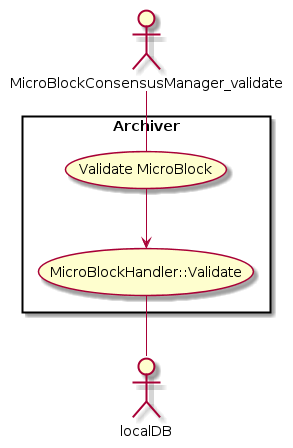

The diagram above was rendered by PlantUML. Its source (embedded in the PNG):
@startuml

actor localDB

actor MicroBlockConsensusManager_validate

rectangle Archiver {
	MicroBlockConsensusManager_validate -- (Validate MicroBlock)
	(Validate MicroBlock) --> (MicroBlockHandler::Validate)
	(MicroBlockHandler::Validate) -- localDB
}

@enduml